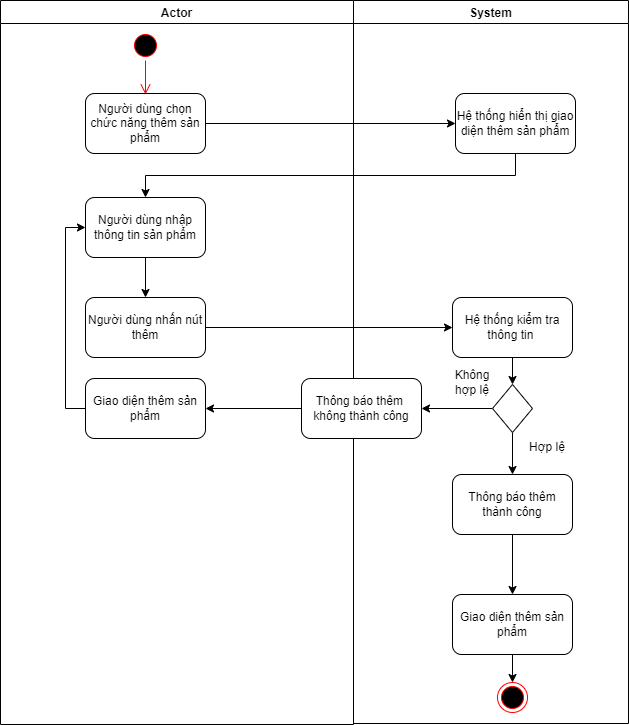

The diagram above was exported from draw.io. Its source (the exported page's mxGraphModel, read from the mxfile embedded in the PNG):
<mxGraphModel dx="1038" dy="489" grid="0" gridSize="10" guides="1" tooltips="1" connect="1" arrows="1" fold="1" page="1" pageScale="1" pageWidth="827" pageHeight="1169" math="0" shadow="0">
  <root>
    <mxCell id="13nSJHcICvA2XKdZPLU9-0" />
    <mxCell id="13nSJHcICvA2XKdZPLU9-1" parent="13nSJHcICvA2XKdZPLU9-0" />
    <mxCell id="fXkofSR5s3-8Kcc6Zspm-0" value="Actor" style="swimlane;" parent="13nSJHcICvA2XKdZPLU9-1" vertex="1">
      <mxGeometry x="44" y="17" width="353" height="724" as="geometry" />
    </mxCell>
    <mxCell id="fXkofSR5s3-8Kcc6Zspm-1" value="" style="ellipse;html=1;shape=startState;fillColor=#000000;strokeColor=#ff0000;" parent="fXkofSR5s3-8Kcc6Zspm-0" vertex="1">
      <mxGeometry x="130" y="30" width="30" height="30" as="geometry" />
    </mxCell>
    <mxCell id="fXkofSR5s3-8Kcc6Zspm-2" value="" style="edgeStyle=orthogonalEdgeStyle;html=1;verticalAlign=bottom;endArrow=open;endSize=8;strokeColor=#ff0000;" parent="fXkofSR5s3-8Kcc6Zspm-0" source="fXkofSR5s3-8Kcc6Zspm-1" edge="1">
      <mxGeometry relative="1" as="geometry">
        <mxPoint x="145" y="94" as="targetPoint" />
      </mxGeometry>
    </mxCell>
    <mxCell id="fXkofSR5s3-8Kcc6Zspm-3" value="Người dùng chọn chức năng thêm sản phẩm" style="rounded=1;whiteSpace=wrap;html=1;" parent="fXkofSR5s3-8Kcc6Zspm-0" vertex="1">
      <mxGeometry x="85" y="93" width="120" height="60" as="geometry" />
    </mxCell>
    <mxCell id="fXkofSR5s3-8Kcc6Zspm-4" style="edgeStyle=orthogonalEdgeStyle;rounded=0;orthogonalLoop=1;jettySize=auto;html=1;exitX=0.5;exitY=1;exitDx=0;exitDy=0;entryX=0.5;entryY=0;entryDx=0;entryDy=0;" parent="fXkofSR5s3-8Kcc6Zspm-0" source="fXkofSR5s3-8Kcc6Zspm-5" target="fXkofSR5s3-8Kcc6Zspm-6" edge="1">
      <mxGeometry relative="1" as="geometry" />
    </mxCell>
    <mxCell id="fXkofSR5s3-8Kcc6Zspm-5" value="Người dùng nhập thông tin sản phẩm" style="rounded=1;whiteSpace=wrap;html=1;" parent="fXkofSR5s3-8Kcc6Zspm-0" vertex="1">
      <mxGeometry x="85" y="197" width="120" height="60" as="geometry" />
    </mxCell>
    <mxCell id="fXkofSR5s3-8Kcc6Zspm-6" value="Người dùng nhấn nút thêm" style="rounded=1;whiteSpace=wrap;html=1;" parent="fXkofSR5s3-8Kcc6Zspm-0" vertex="1">
      <mxGeometry x="85" y="297" width="120" height="60" as="geometry" />
    </mxCell>
    <mxCell id="fXkofSR5s3-8Kcc6Zspm-28" style="edgeStyle=orthogonalEdgeStyle;rounded=0;orthogonalLoop=1;jettySize=auto;html=1;exitX=0;exitY=0.5;exitDx=0;exitDy=0;entryX=0;entryY=0.5;entryDx=0;entryDy=0;" parent="fXkofSR5s3-8Kcc6Zspm-0" source="fXkofSR5s3-8Kcc6Zspm-26" target="fXkofSR5s3-8Kcc6Zspm-5" edge="1">
      <mxGeometry relative="1" as="geometry" />
    </mxCell>
    <mxCell id="fXkofSR5s3-8Kcc6Zspm-26" value="Giao diện thêm sản phẩm" style="rounded=1;whiteSpace=wrap;html=1;" parent="fXkofSR5s3-8Kcc6Zspm-0" vertex="1">
      <mxGeometry x="85" y="378" width="120" height="60" as="geometry" />
    </mxCell>
    <mxCell id="fXkofSR5s3-8Kcc6Zspm-7" value="System" style="swimlane;" parent="13nSJHcICvA2XKdZPLU9-1" vertex="1">
      <mxGeometry x="397" y="17" width="275" height="723" as="geometry" />
    </mxCell>
    <mxCell id="fXkofSR5s3-8Kcc6Zspm-8" value="Hệ thống hiển thị giao diện thêm sản phẩm" style="rounded=1;whiteSpace=wrap;html=1;" parent="fXkofSR5s3-8Kcc6Zspm-7" vertex="1">
      <mxGeometry x="102" y="93" width="120" height="60" as="geometry" />
    </mxCell>
    <mxCell id="fXkofSR5s3-8Kcc6Zspm-9" style="edgeStyle=orthogonalEdgeStyle;rounded=0;orthogonalLoop=1;jettySize=auto;html=1;exitX=0.5;exitY=1;exitDx=0;exitDy=0;" parent="fXkofSR5s3-8Kcc6Zspm-7" source="fXkofSR5s3-8Kcc6Zspm-10" target="fXkofSR5s3-8Kcc6Zspm-17" edge="1">
      <mxGeometry relative="1" as="geometry" />
    </mxCell>
    <mxCell id="fXkofSR5s3-8Kcc6Zspm-10" value="Hệ thống kiểm tra thông tin&amp;nbsp;" style="rounded=1;whiteSpace=wrap;html=1;" parent="fXkofSR5s3-8Kcc6Zspm-7" vertex="1">
      <mxGeometry x="99" y="297" width="120" height="60" as="geometry" />
    </mxCell>
    <mxCell id="fXkofSR5s3-8Kcc6Zspm-11" value="" style="edgeStyle=orthogonalEdgeStyle;rounded=0;orthogonalLoop=1;jettySize=auto;html=1;" parent="fXkofSR5s3-8Kcc6Zspm-7" source="fXkofSR5s3-8Kcc6Zspm-12" target="fXkofSR5s3-8Kcc6Zspm-21" edge="1">
      <mxGeometry relative="1" as="geometry" />
    </mxCell>
    <mxCell id="fXkofSR5s3-8Kcc6Zspm-12" value="Thông báo thêm thành công" style="rounded=1;whiteSpace=wrap;html=1;" parent="fXkofSR5s3-8Kcc6Zspm-7" vertex="1">
      <mxGeometry x="99" y="474" width="120" height="60" as="geometry" />
    </mxCell>
    <mxCell id="fXkofSR5s3-8Kcc6Zspm-13" value="" style="ellipse;html=1;shape=endState;fillColor=#000000;strokeColor=#ff0000;" parent="fXkofSR5s3-8Kcc6Zspm-7" vertex="1">
      <mxGeometry x="144" y="682" width="30" height="30" as="geometry" />
    </mxCell>
    <mxCell id="fXkofSR5s3-8Kcc6Zspm-14" value="Thông báo thêm&amp;nbsp; không thành công" style="rounded=1;whiteSpace=wrap;html=1;" parent="fXkofSR5s3-8Kcc6Zspm-7" vertex="1">
      <mxGeometry x="-52" y="378" width="120" height="60" as="geometry" />
    </mxCell>
    <mxCell id="fXkofSR5s3-8Kcc6Zspm-15" style="edgeStyle=orthogonalEdgeStyle;rounded=0;orthogonalLoop=1;jettySize=auto;html=1;exitX=0.5;exitY=1;exitDx=0;exitDy=0;" parent="fXkofSR5s3-8Kcc6Zspm-7" source="fXkofSR5s3-8Kcc6Zspm-17" target="fXkofSR5s3-8Kcc6Zspm-12" edge="1">
      <mxGeometry relative="1" as="geometry" />
    </mxCell>
    <mxCell id="fXkofSR5s3-8Kcc6Zspm-16" style="edgeStyle=orthogonalEdgeStyle;rounded=0;orthogonalLoop=1;jettySize=auto;html=1;exitX=0;exitY=0.5;exitDx=0;exitDy=0;entryX=1;entryY=0.5;entryDx=0;entryDy=0;" parent="fXkofSR5s3-8Kcc6Zspm-7" source="fXkofSR5s3-8Kcc6Zspm-17" target="fXkofSR5s3-8Kcc6Zspm-14" edge="1">
      <mxGeometry relative="1" as="geometry" />
    </mxCell>
    <mxCell id="fXkofSR5s3-8Kcc6Zspm-17" value="" style="rhombus;whiteSpace=wrap;html=1;" parent="fXkofSR5s3-8Kcc6Zspm-7" vertex="1">
      <mxGeometry x="139" y="384" width="40" height="48" as="geometry" />
    </mxCell>
    <mxCell id="fXkofSR5s3-8Kcc6Zspm-18" value="Hợp lệ" style="text;html=1;strokeColor=none;fillColor=none;align=center;verticalAlign=middle;whiteSpace=wrap;rounded=0;" parent="fXkofSR5s3-8Kcc6Zspm-7" vertex="1">
      <mxGeometry x="164" y="432" width="60" height="30" as="geometry" />
    </mxCell>
    <mxCell id="fXkofSR5s3-8Kcc6Zspm-19" value="Không hợp lệ" style="text;html=1;strokeColor=none;fillColor=none;align=center;verticalAlign=middle;whiteSpace=wrap;rounded=0;" parent="fXkofSR5s3-8Kcc6Zspm-7" vertex="1">
      <mxGeometry x="89" y="367" width="60" height="30" as="geometry" />
    </mxCell>
    <mxCell id="fXkofSR5s3-8Kcc6Zspm-20" value="" style="edgeStyle=orthogonalEdgeStyle;rounded=0;orthogonalLoop=1;jettySize=auto;html=1;" parent="fXkofSR5s3-8Kcc6Zspm-7" source="fXkofSR5s3-8Kcc6Zspm-21" target="fXkofSR5s3-8Kcc6Zspm-13" edge="1">
      <mxGeometry relative="1" as="geometry" />
    </mxCell>
    <mxCell id="fXkofSR5s3-8Kcc6Zspm-21" value="Giao diện thêm sản phẩm" style="rounded=1;whiteSpace=wrap;html=1;" parent="fXkofSR5s3-8Kcc6Zspm-7" vertex="1">
      <mxGeometry x="99" y="594" width="120" height="60" as="geometry" />
    </mxCell>
    <mxCell id="fXkofSR5s3-8Kcc6Zspm-22" style="edgeStyle=orthogonalEdgeStyle;rounded=0;orthogonalLoop=1;jettySize=auto;html=1;exitX=1;exitY=0.5;exitDx=0;exitDy=0;entryX=0;entryY=0.5;entryDx=0;entryDy=0;" parent="13nSJHcICvA2XKdZPLU9-1" source="fXkofSR5s3-8Kcc6Zspm-3" target="fXkofSR5s3-8Kcc6Zspm-8" edge="1">
      <mxGeometry relative="1" as="geometry" />
    </mxCell>
    <mxCell id="fXkofSR5s3-8Kcc6Zspm-23" style="edgeStyle=orthogonalEdgeStyle;rounded=0;orthogonalLoop=1;jettySize=auto;html=1;exitX=0.5;exitY=1;exitDx=0;exitDy=0;" parent="13nSJHcICvA2XKdZPLU9-1" source="fXkofSR5s3-8Kcc6Zspm-8" target="fXkofSR5s3-8Kcc6Zspm-5" edge="1">
      <mxGeometry relative="1" as="geometry" />
    </mxCell>
    <mxCell id="fXkofSR5s3-8Kcc6Zspm-24" style="edgeStyle=orthogonalEdgeStyle;rounded=0;orthogonalLoop=1;jettySize=auto;html=1;exitX=1;exitY=0.5;exitDx=0;exitDy=0;entryX=0;entryY=0.5;entryDx=0;entryDy=0;" parent="13nSJHcICvA2XKdZPLU9-1" source="fXkofSR5s3-8Kcc6Zspm-6" target="fXkofSR5s3-8Kcc6Zspm-10" edge="1">
      <mxGeometry relative="1" as="geometry" />
    </mxCell>
    <mxCell id="fXkofSR5s3-8Kcc6Zspm-27" value="" style="edgeStyle=orthogonalEdgeStyle;rounded=0;orthogonalLoop=1;jettySize=auto;html=1;" parent="13nSJHcICvA2XKdZPLU9-1" source="fXkofSR5s3-8Kcc6Zspm-14" target="fXkofSR5s3-8Kcc6Zspm-26" edge="1">
      <mxGeometry relative="1" as="geometry" />
    </mxCell>
  </root>
</mxGraphModel>